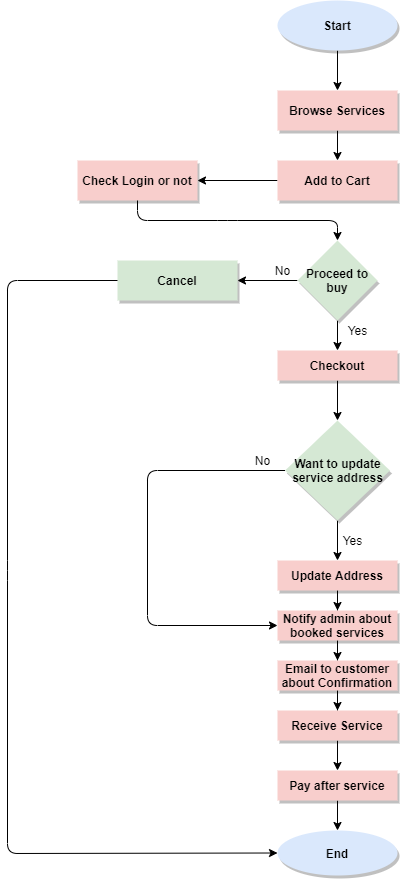

The diagram above was exported from draw.io. Its source (the exported page's mxGraphModel, read from the mxfile embedded in the PNG):
<mxGraphModel dx="748" dy="402" grid="1" gridSize="10" guides="1" tooltips="1" connect="1" arrows="1" fold="1" page="1" pageScale="1" pageWidth="850" pageHeight="1100" math="0" shadow="0">
  <root>
    <mxCell id="0" />
    <mxCell id="1" parent="0" />
    <mxCell id="mDEgSD0gYVb6VEdzDh_z-3" value="" style="edgeStyle=orthogonalEdgeStyle;rounded=0;orthogonalLoop=1;jettySize=auto;html=1;" parent="1" source="mDEgSD0gYVb6VEdzDh_z-1" target="mDEgSD0gYVb6VEdzDh_z-2" edge="1">
      <mxGeometry relative="1" as="geometry" />
    </mxCell>
    <mxCell id="mDEgSD0gYVb6VEdzDh_z-1" value="Start" style="ellipse;whiteSpace=wrap;html=1;fillColor=#dae8fc;strokeColor=none;fontStyle=1;shadow=1;" parent="1" vertex="1">
      <mxGeometry x="330" y="150" width="120" height="50" as="geometry" />
    </mxCell>
    <mxCell id="mDEgSD0gYVb6VEdzDh_z-5" value="" style="edgeStyle=orthogonalEdgeStyle;rounded=0;orthogonalLoop=1;jettySize=auto;html=1;" parent="1" source="mDEgSD0gYVb6VEdzDh_z-2" target="mDEgSD0gYVb6VEdzDh_z-4" edge="1">
      <mxGeometry relative="1" as="geometry" />
    </mxCell>
    <mxCell id="mDEgSD0gYVb6VEdzDh_z-2" value="Browse Services" style="whiteSpace=wrap;html=1;fillColor=#f8cecc;strokeColor=none;shadow=1;fontStyle=1" parent="1" vertex="1">
      <mxGeometry x="330" y="240" width="120" height="40" as="geometry" />
    </mxCell>
    <mxCell id="mDEgSD0gYVb6VEdzDh_z-28" value="" style="edgeStyle=orthogonalEdgeStyle;rounded=0;orthogonalLoop=1;jettySize=auto;html=1;" parent="1" source="mDEgSD0gYVb6VEdzDh_z-4" target="mDEgSD0gYVb6VEdzDh_z-27" edge="1">
      <mxGeometry relative="1" as="geometry" />
    </mxCell>
    <mxCell id="mDEgSD0gYVb6VEdzDh_z-4" value="Add to Cart" style="whiteSpace=wrap;html=1;fillColor=#f8cecc;shadow=1;strokeColor=none;fontStyle=1" parent="1" vertex="1">
      <mxGeometry x="330" y="310" width="120" height="40" as="geometry" />
    </mxCell>
    <mxCell id="mDEgSD0gYVb6VEdzDh_z-9" value="" style="edgeStyle=orthogonalEdgeStyle;rounded=0;orthogonalLoop=1;jettySize=auto;html=1;" parent="1" source="mDEgSD0gYVb6VEdzDh_z-6" target="mDEgSD0gYVb6VEdzDh_z-8" edge="1">
      <mxGeometry relative="1" as="geometry" />
    </mxCell>
    <mxCell id="mDEgSD0gYVb6VEdzDh_z-35" value="" style="edgeStyle=orthogonalEdgeStyle;rounded=0;orthogonalLoop=1;jettySize=auto;html=1;" parent="1" source="mDEgSD0gYVb6VEdzDh_z-6" target="mDEgSD0gYVb6VEdzDh_z-34" edge="1">
      <mxGeometry relative="1" as="geometry" />
    </mxCell>
    <mxCell id="mDEgSD0gYVb6VEdzDh_z-6" value="Proceed to buy" style="rhombus;whiteSpace=wrap;html=1;fillColor=#d5e8d4;strokeColor=none;shadow=1;fontStyle=1;strokeWidth=1;" parent="1" vertex="1">
      <mxGeometry x="350" y="390" width="80" height="80" as="geometry" />
    </mxCell>
    <mxCell id="mDEgSD0gYVb6VEdzDh_z-14" value="" style="edgeStyle=orthogonalEdgeStyle;rounded=0;orthogonalLoop=1;jettySize=auto;html=1;" parent="1" source="mDEgSD0gYVb6VEdzDh_z-8" target="mDEgSD0gYVb6VEdzDh_z-13" edge="1">
      <mxGeometry relative="1" as="geometry" />
    </mxCell>
    <mxCell id="mDEgSD0gYVb6VEdzDh_z-8" value="Checkout" style="whiteSpace=wrap;html=1;fillColor=#f8cecc;strokeColor=none;shadow=1;fontStyle=1" parent="1" vertex="1">
      <mxGeometry x="330" y="500" width="120" height="30" as="geometry" />
    </mxCell>
    <mxCell id="mDEgSD0gYVb6VEdzDh_z-16" value="" style="edgeStyle=orthogonalEdgeStyle;rounded=0;orthogonalLoop=1;jettySize=auto;html=1;" parent="1" source="mDEgSD0gYVb6VEdzDh_z-13" target="mDEgSD0gYVb6VEdzDh_z-15" edge="1">
      <mxGeometry relative="1" as="geometry" />
    </mxCell>
    <mxCell id="mDEgSD0gYVb6VEdzDh_z-13" value="Want to update service address" style="rhombus;whiteSpace=wrap;html=1;fillColor=#d5e8d4;strokeColor=none;shadow=1;fontStyle=1" parent="1" vertex="1">
      <mxGeometry x="337.5" y="570" width="105" height="100" as="geometry" />
    </mxCell>
    <mxCell id="mDEgSD0gYVb6VEdzDh_z-18" value="" style="edgeStyle=orthogonalEdgeStyle;rounded=0;orthogonalLoop=1;jettySize=auto;html=1;" parent="1" source="mDEgSD0gYVb6VEdzDh_z-15" target="mDEgSD0gYVb6VEdzDh_z-17" edge="1">
      <mxGeometry relative="1" as="geometry" />
    </mxCell>
    <mxCell id="mDEgSD0gYVb6VEdzDh_z-15" value="Update Address" style="whiteSpace=wrap;html=1;fillColor=#f8cecc;shadow=1;fontStyle=1;strokeColor=none;" parent="1" vertex="1">
      <mxGeometry x="330" y="710" width="120" height="30" as="geometry" />
    </mxCell>
    <mxCell id="mDEgSD0gYVb6VEdzDh_z-20" value="" style="edgeStyle=orthogonalEdgeStyle;rounded=0;orthogonalLoop=1;jettySize=auto;html=1;" parent="1" source="mDEgSD0gYVb6VEdzDh_z-17" target="mDEgSD0gYVb6VEdzDh_z-19" edge="1">
      <mxGeometry relative="1" as="geometry" />
    </mxCell>
    <mxCell id="mDEgSD0gYVb6VEdzDh_z-17" value="Notify admin about booked services" style="whiteSpace=wrap;html=1;fillColor=#f8cecc;shadow=1;fontStyle=1;strokeColor=none;" parent="1" vertex="1">
      <mxGeometry x="330" y="760" width="120" height="30" as="geometry" />
    </mxCell>
    <mxCell id="mDEgSD0gYVb6VEdzDh_z-22" value="" style="edgeStyle=orthogonalEdgeStyle;rounded=0;orthogonalLoop=1;jettySize=auto;html=1;" parent="1" source="mDEgSD0gYVb6VEdzDh_z-19" target="mDEgSD0gYVb6VEdzDh_z-21" edge="1">
      <mxGeometry relative="1" as="geometry" />
    </mxCell>
    <mxCell id="mDEgSD0gYVb6VEdzDh_z-19" value="Email to customer about Confirmation" style="whiteSpace=wrap;html=1;fillColor=#f8cecc;shadow=1;fontStyle=1;strokeColor=none;" parent="1" vertex="1">
      <mxGeometry x="330" y="810" width="120" height="30" as="geometry" />
    </mxCell>
    <mxCell id="mDEgSD0gYVb6VEdzDh_z-24" value="" style="edgeStyle=orthogonalEdgeStyle;rounded=0;orthogonalLoop=1;jettySize=auto;html=1;" parent="1" source="mDEgSD0gYVb6VEdzDh_z-21" target="mDEgSD0gYVb6VEdzDh_z-23" edge="1">
      <mxGeometry relative="1" as="geometry" />
    </mxCell>
    <mxCell id="mDEgSD0gYVb6VEdzDh_z-21" value="Receive Service" style="whiteSpace=wrap;html=1;fillColor=#f8cecc;fontStyle=1;strokeColor=none;shadow=1;" parent="1" vertex="1">
      <mxGeometry x="330" y="860" width="120" height="30" as="geometry" />
    </mxCell>
    <mxCell id="mDEgSD0gYVb6VEdzDh_z-26" value="" style="edgeStyle=orthogonalEdgeStyle;rounded=0;orthogonalLoop=1;jettySize=auto;html=1;" parent="1" source="mDEgSD0gYVb6VEdzDh_z-23" target="mDEgSD0gYVb6VEdzDh_z-25" edge="1">
      <mxGeometry relative="1" as="geometry" />
    </mxCell>
    <mxCell id="mDEgSD0gYVb6VEdzDh_z-23" value="Pay after service" style="whiteSpace=wrap;html=1;shadow=1;fillColor=#f8cecc;fontStyle=1;strokeColor=none;" parent="1" vertex="1">
      <mxGeometry x="330" y="920" width="120" height="30" as="geometry" />
    </mxCell>
    <mxCell id="mDEgSD0gYVb6VEdzDh_z-25" value="End" style="ellipse;whiteSpace=wrap;html=1;fillColor=#dae8fc;strokeColor=none;shadow=1;fontStyle=1" parent="1" vertex="1">
      <mxGeometry x="330" y="980" width="120" height="45" as="geometry" />
    </mxCell>
    <mxCell id="mDEgSD0gYVb6VEdzDh_z-27" value="Check Login or not" style="whiteSpace=wrap;html=1;fontStyle=1;fillColor=#f8cecc;shadow=1;strokeColor=none;" parent="1" vertex="1">
      <mxGeometry x="130" y="310" width="120" height="40" as="geometry" />
    </mxCell>
    <mxCell id="mDEgSD0gYVb6VEdzDh_z-29" value="Yes" style="text;html=1;align=center;verticalAlign=middle;resizable=0;points=[];autosize=1;" parent="1" vertex="1">
      <mxGeometry x="385" y="680" width="40" height="20" as="geometry" />
    </mxCell>
    <mxCell id="mDEgSD0gYVb6VEdzDh_z-30" value="" style="endArrow=classic;html=1;exitX=0;exitY=0.5;exitDx=0;exitDy=0;entryX=0;entryY=0.5;entryDx=0;entryDy=0;" parent="1" source="mDEgSD0gYVb6VEdzDh_z-13" target="mDEgSD0gYVb6VEdzDh_z-17" edge="1">
      <mxGeometry width="50" height="50" relative="1" as="geometry">
        <mxPoint x="210" y="660" as="sourcePoint" />
        <mxPoint x="260" y="610" as="targetPoint" />
        <Array as="points">
          <mxPoint x="200" y="620" />
          <mxPoint x="200" y="775" />
        </Array>
      </mxGeometry>
    </mxCell>
    <mxCell id="mDEgSD0gYVb6VEdzDh_z-31" value="No" style="text;html=1;align=center;verticalAlign=middle;resizable=0;points=[];autosize=1;" parent="1" vertex="1">
      <mxGeometry x="300" y="600" width="30" height="20" as="geometry" />
    </mxCell>
    <mxCell id="mDEgSD0gYVb6VEdzDh_z-32" value="Yes" style="text;html=1;align=center;verticalAlign=middle;resizable=0;points=[];autosize=1;" parent="1" vertex="1">
      <mxGeometry x="390" y="470" width="40" height="20" as="geometry" />
    </mxCell>
    <mxCell id="mDEgSD0gYVb6VEdzDh_z-33" value="No" style="text;html=1;align=center;verticalAlign=middle;resizable=0;points=[];autosize=1;" parent="1" vertex="1">
      <mxGeometry x="320" y="410" width="30" height="20" as="geometry" />
    </mxCell>
    <mxCell id="mDEgSD0gYVb6VEdzDh_z-34" value="Cancel" style="whiteSpace=wrap;html=1;shadow=1;fontStyle=1;strokeColor=none;strokeWidth=1;fillColor=#d5e8d4;" parent="1" vertex="1">
      <mxGeometry x="170" y="410" width="120" height="40" as="geometry" />
    </mxCell>
    <mxCell id="mDEgSD0gYVb6VEdzDh_z-36" value="" style="endArrow=classic;html=1;exitX=0;exitY=0.5;exitDx=0;exitDy=0;entryX=0;entryY=0.5;entryDx=0;entryDy=0;" parent="1" source="mDEgSD0gYVb6VEdzDh_z-34" target="mDEgSD0gYVb6VEdzDh_z-25" edge="1">
      <mxGeometry width="50" height="50" relative="1" as="geometry">
        <mxPoint x="90" y="520" as="sourcePoint" />
        <mxPoint x="170" y="880" as="targetPoint" />
        <Array as="points">
          <mxPoint x="60" y="430" />
          <mxPoint x="60" y="720" />
          <mxPoint x="60" y="1003" />
        </Array>
      </mxGeometry>
    </mxCell>
    <mxCell id="a_w3zZzJ9LIrSWpDg0Gz-2" value="" style="endArrow=classic;html=1;exitX=0.5;exitY=1;exitDx=0;exitDy=0;entryX=0.5;entryY=0;entryDx=0;entryDy=0;" edge="1" parent="1" source="mDEgSD0gYVb6VEdzDh_z-27" target="mDEgSD0gYVb6VEdzDh_z-6">
      <mxGeometry width="50" height="50" relative="1" as="geometry">
        <mxPoint x="270" y="390" as="sourcePoint" />
        <mxPoint x="320" y="340" as="targetPoint" />
        <Array as="points">
          <mxPoint x="190" y="370" />
          <mxPoint x="280" y="370" />
          <mxPoint x="390" y="370" />
        </Array>
      </mxGeometry>
    </mxCell>
  </root>
</mxGraphModel>